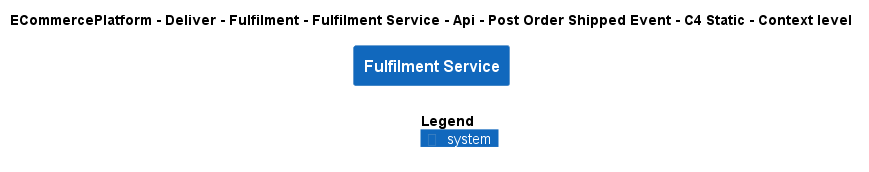

The diagram above was rendered by PlantUML. Its source (embedded in the PNG):
@startuml
!include ..\..\..\..\..\..\..\..\..\.c4s\C4_Context.puml

AddElementTag("c4interflow:lifecycle:new", $bgColor=green, $fontColor=#ffffff, $borderColor=green, $shadowing="False")
AddElementTag("c4interflow:lifecycle:changed", $bgColor=orange, $fontColor=#ffffff, $borderColor=orange, $shadowing="False")
AddElementTag("c4interflow:lifecycle:removed", $bgColor=red, $fontColor=#ffffff, $borderColor=red, $shadowing="False")

AddRelTag("c4interflow:lifecycle:new", $textColor=green, $lineColor=green)
AddRelTag("c4interflow:lifecycle:changed", $textColor=orange, $lineColor=orange)
AddRelTag("c4interflow:lifecycle:removed", $textColor=red, $lineColor=red)

SHOW_PERSON_PORTRAIT()
LAYOUT_TOP_DOWN()

skinparam linetype polyline

title ECommercePlatform - Deliver - Fulfilment - Fulfilment Service - Api - Post Order Shipped Event - C4 Static - Context level

System(ECommercePlatform.Deliver.Fulfilment.SoftwareSystems.FulfilmentService, "Fulfilment Service", "")



SHOW_LEGEND()
@enduml